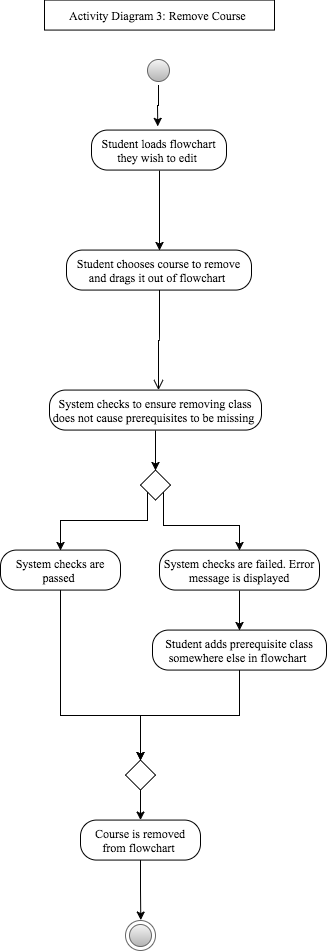

The diagram above was exported from draw.io. Its source (the exported page's mxGraphModel, read from the mxfile embedded in the PNG):
<mxGraphModel dx="-60" dy="382" grid="1" gridSize="10" guides="1" tooltips="1" connect="1" arrows="1" fold="1" page="1" pageScale="1" pageWidth="850" pageHeight="1100" background="#ffffff" math="0" shadow="0">
  <root>
    <mxCell id="0" />
    <mxCell id="1" parent="0" />
    <mxCell id="2" value="Activity Diagram 3: Remove Course&amp;nbsp;" style="html=1;fontFamily=Times New Roman;align=center;" vertex="1" parent="1">
      <mxGeometry x="1364" y="39.571428571428555" width="230" height="30" as="geometry" />
    </mxCell>
    <mxCell id="3" style="edgeStyle=orthogonalEdgeStyle;rounded=0;html=1;exitX=0.5;exitY=1;jettySize=auto;orthogonalLoop=1;fontFamily=Times New Roman;" edge="1" source="4" parent="1">
      <mxGeometry x="1477.2857142857147" y="125.85714285714289" as="geometry">
        <mxPoint x="1477.2857142857147" y="165.8571428571429" as="targetPoint" />
      </mxGeometry>
    </mxCell>
    <mxCell id="4" value="" style="ellipse;html=1;shape=startState;fillColor=#f5f5f5;strokeColor=#666666;fontFamily=Times New Roman;align=left;gradientColor=#b3b3b3;" vertex="1" parent="1">
      <mxGeometry x="1463" y="94.57142857142856" width="30" height="30" as="geometry" />
    </mxCell>
    <mxCell id="5" style="edgeStyle=orthogonalEdgeStyle;rounded=0;html=1;exitX=0.5;exitY=1;entryX=0.5;entryY=0;jettySize=auto;orthogonalLoop=1;fontFamily=Times New Roman;" edge="1" source="6" target="7" parent="1">
      <mxGeometry x="1477.2857142857147" y="208.71428571428578" as="geometry" />
    </mxCell>
    <mxCell id="6" value="Student loads flowchart they wish to edit&amp;nbsp;" style="rounded=1;whiteSpace=wrap;html=1;arcSize=40;fillColor=#ffffff;strokeColor=#000000;fontFamily=Times New Roman;align=center;" vertex="1" parent="1">
      <mxGeometry x="1411" y="169.57142857142856" width="135" height="40" as="geometry" />
    </mxCell>
    <mxCell id="7" value="Student chooses course to remove and drags it out of flowchart&amp;nbsp;" style="rounded=1;whiteSpace=wrap;html=1;arcSize=40;fillColor=#ffffff;strokeColor=#000000;fontFamily=Times New Roman;align=center;" vertex="1" parent="1">
      <mxGeometry x="1386" y="289.57142857142856" width="185" height="40" as="geometry" />
    </mxCell>
    <mxCell id="8" value="" style="edgeStyle=orthogonalEdgeStyle;html=1;verticalAlign=bottom;endArrow=open;endSize=8;strokeColor=#000000;fontFamily=Times New Roman;fillColor=#ffffff;" edge="1" source="7" parent="1">
      <mxGeometry x="1477.2857142857147" y="329.57142857142844" as="geometry">
        <mxPoint x="1478.0000000000005" y="429.57142857142844" as="targetPoint" />
        <Array as="points" />
      </mxGeometry>
    </mxCell>
    <mxCell id="9" style="edgeStyle=orthogonalEdgeStyle;rounded=0;html=1;exitX=0.5;exitY=1;entryX=0.5;entryY=0;jettySize=auto;orthogonalLoop=1;fontFamily=Times New Roman;" edge="1" source="10" target="13" parent="1">
      <mxGeometry x="1474.4285714285716" y="468.7142857142858" as="geometry" />
    </mxCell>
    <mxCell id="10" value="System checks to ensure removing class does not cause prerequisites to be missing&amp;nbsp;" style="rounded=1;whiteSpace=wrap;html=1;arcSize=40;fillColor=#ffffff;strokeColor=#000000;fontFamily=Times New Roman;align=center;" vertex="1" parent="1">
      <mxGeometry x="1369" y="429.57142857142856" width="212" height="40" as="geometry" />
    </mxCell>
    <mxCell id="11" style="edgeStyle=orthogonalEdgeStyle;rounded=0;html=1;exitX=0;exitY=1;jettySize=auto;orthogonalLoop=1;fontFamily=Times New Roman;entryX=0.5;entryY=0;" edge="1" source="13" target="15" parent="1">
      <mxGeometry x="1380.1428571428573" y="531.5714285714287" as="geometry">
        <mxPoint x="1400" y="559.5714285714286" as="targetPoint" />
        <Array as="points">
          <mxPoint x="1467" y="559.5714285714286" />
          <mxPoint x="1380" y="559.5714285714286" />
        </Array>
      </mxGeometry>
    </mxCell>
    <mxCell id="12" style="edgeStyle=orthogonalEdgeStyle;rounded=0;html=1;exitX=1;exitY=1;entryX=0.5;entryY=0;jettySize=auto;orthogonalLoop=1;fontFamily=Times New Roman;" edge="1" source="13" target="17" parent="1">
      <mxGeometry x="1483.0000000000005" y="531.5714285714287" as="geometry" />
    </mxCell>
    <mxCell id="13" value="" style="rhombus;whiteSpace=wrap;html=1;fontFamily=Times New Roman;align=center;" vertex="1" parent="1">
      <mxGeometry x="1460" y="509.57142857142856" width="30" height="30" as="geometry" />
    </mxCell>
    <mxCell id="14" style="edgeStyle=orthogonalEdgeStyle;rounded=0;html=1;exitX=0.5;exitY=1;entryX=0.5;entryY=0;jettySize=auto;orthogonalLoop=1;fontFamily=Times New Roman;" edge="1" source="15" target="23" parent="1">
      <mxGeometry x="1380.1428571428573" y="628.7142857142858" as="geometry">
        <Array as="points">
          <mxPoint x="1380" y="754.5714285714286" />
          <mxPoint x="1460" y="754.5714285714286" />
        </Array>
      </mxGeometry>
    </mxCell>
    <mxCell id="15" value="System checks are passed&amp;nbsp;" style="rounded=1;whiteSpace=wrap;html=1;arcSize=40;fillColor=#ffffff;strokeColor=#000000;fontFamily=Times New Roman;align=center;" vertex="1" parent="1">
      <mxGeometry x="1320" y="589.5714285714286" width="120" height="40" as="geometry" />
    </mxCell>
    <mxCell id="16" style="edgeStyle=orthogonalEdgeStyle;rounded=0;html=1;exitX=0.5;exitY=1;entryX=0.5;entryY=0;jettySize=auto;orthogonalLoop=1;fontFamily=Times New Roman;" edge="1" source="17" target="19" parent="1">
      <mxGeometry x="1560.1428571428573" y="628.7142857142858" as="geometry" />
    </mxCell>
    <mxCell id="17" value="System checks are failed. Error message is displayed" style="rounded=1;whiteSpace=wrap;html=1;arcSize=40;fillColor=#ffffff;strokeColor=#000000;fontFamily=Times New Roman;align=center;" vertex="1" parent="1">
      <mxGeometry x="1479" y="589.5714285714286" width="160" height="40" as="geometry" />
    </mxCell>
    <mxCell id="18" style="edgeStyle=orthogonalEdgeStyle;rounded=0;html=1;exitX=0.5;exitY=1;entryX=0.5;entryY=0;jettySize=auto;orthogonalLoop=1;fontFamily=Times New Roman;" edge="1" source="19" target="23" parent="1">
      <mxGeometry x="1460.1428571428573" y="708.7142857142858" as="geometry" />
    </mxCell>
    <mxCell id="19" value="Student adds prerequisite class somewhere else in flowchart&amp;nbsp;" style="rounded=1;whiteSpace=wrap;html=1;arcSize=40;fillColor=#ffffff;strokeColor=#000000;fontFamily=Times New Roman;align=center;" vertex="1" parent="1">
      <mxGeometry x="1472" y="669.5714285714286" width="174" height="40" as="geometry" />
    </mxCell>
    <mxCell id="20" style="edgeStyle=orthogonalEdgeStyle;rounded=0;html=1;exitX=0.5;exitY=1;jettySize=auto;orthogonalLoop=1;fontFamily=Times New Roman;" edge="1" source="21" parent="1">
      <mxGeometry x="1460.1428571428573" y="900.1428571428573" as="geometry">
        <mxPoint x="1460.294117647058" y="959.5714285714284" as="targetPoint" />
      </mxGeometry>
    </mxCell>
    <mxCell id="21" value="Course is removed from flowchart&amp;nbsp;" style="rounded=1;whiteSpace=wrap;html=1;arcSize=40;fillColor=#ffffff;strokeColor=#000000;fontFamily=Times New Roman;align=center;" vertex="1" parent="1">
      <mxGeometry x="1400" y="859.5714285714286" width="120" height="40" as="geometry" />
    </mxCell>
    <mxCell id="22" style="edgeStyle=orthogonalEdgeStyle;rounded=0;html=1;exitX=0.5;exitY=1;jettySize=auto;orthogonalLoop=1;fontFamily=Times New Roman;" edge="1" source="23" target="21" parent="1">
      <mxGeometry x="1460.1428571428573" y="828.7142857142858" as="geometry" />
    </mxCell>
    <mxCell id="23" value="" style="rhombus;whiteSpace=wrap;html=1;fontFamily=Times New Roman;align=center;" vertex="1" parent="1">
      <mxGeometry x="1445" y="799.5714285714286" width="30" height="30" as="geometry" />
    </mxCell>
    <mxCell id="24" value="" style="ellipse;html=1;shape=endState;fillColor=#f5f5f5;strokeColor=#666666;fontFamily=Times New Roman;align=center;gradientColor=#b3b3b3;" vertex="1" parent="1">
      <mxGeometry x="1445" y="959.5714285714286" width="30" height="30" as="geometry" />
    </mxCell>
    <mxCell id="25" style="edgeStyle=orthogonalEdgeStyle;rounded=0;html=1;exitX=0;exitY=0;entryX=0;entryY=0;jettySize=auto;orthogonalLoop=1;fontFamily=Times New Roman;" edge="1" source="13" target="13" parent="1">
      <mxGeometry x="1468.7142857142858" y="517.2857142857144" as="geometry" />
    </mxCell>
  </root>
</mxGraphModel>